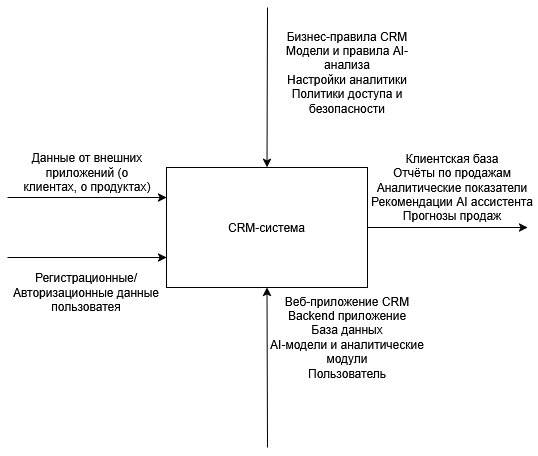

The diagram above was exported from draw.io. Its source (the exported page's mxGraphModel, read from the mxfile embedded in the PNG):
<mxGraphModel dx="1426" dy="787" grid="1" gridSize="10" guides="1" tooltips="1" connect="1" arrows="1" fold="1" page="1" pageScale="1" pageWidth="827" pageHeight="1169" math="0" shadow="0">
  <root>
    <mxCell id="0" />
    <mxCell id="1" parent="0" />
    <mxCell id="HJ5l_imLcQ1kyILEcFN1-1" parent="1" style="rounded=0;whiteSpace=wrap;html=1;" value="CRM-система" vertex="1">
      <mxGeometry height="120" width="201" x="319" y="360" as="geometry" />
    </mxCell>
    <mxCell id="HJ5l_imLcQ1kyILEcFN1-2" edge="1" parent="1" style="endArrow=classic;html=1;rounded=0;entryX=0;entryY=0.25;entryDx=0;entryDy=0;" target="HJ5l_imLcQ1kyILEcFN1-1" value="">
      <mxGeometry height="50" relative="1" width="50" as="geometry">
        <mxPoint x="160" y="390" as="sourcePoint" />
        <mxPoint x="440" y="380" as="targetPoint" />
      </mxGeometry>
    </mxCell>
    <mxCell id="HJ5l_imLcQ1kyILEcFN1-3" parent="1" style="text;html=1;whiteSpace=wrap;strokeColor=none;fillColor=none;align=center;verticalAlign=middle;rounded=0;" value="Данные от внешних приложений (о клиентах, о продуктах)" vertex="1">
      <mxGeometry height="50" width="140" x="170" y="340" as="geometry" />
    </mxCell>
    <mxCell id="HJ5l_imLcQ1kyILEcFN1-5" edge="1" parent="1" source="HJ5l_imLcQ1kyILEcFN1-1" style="edgeStyle=none;orthogonalLoop=1;jettySize=auto;html=1;rounded=0;exitX=1;exitY=0.5;exitDx=0;exitDy=0;" value="">
      <mxGeometry relative="1" width="100" as="geometry">
        <Array as="points" />
        <mxPoint x="580" y="410" as="sourcePoint" />
        <mxPoint x="680" y="420" as="targetPoint" />
      </mxGeometry>
    </mxCell>
    <mxCell id="HJ5l_imLcQ1kyILEcFN1-6" parent="1" style="text;html=1;whiteSpace=wrap;strokeColor=none;fillColor=none;align=center;verticalAlign=middle;rounded=0;" value="&lt;div&gt;Клиентская база&lt;/div&gt;&lt;div&gt;Отчёты по продажам&lt;/div&gt;&lt;div&gt;Аналитические показатели&lt;/div&gt;&lt;div&gt;Рекомендации AI ассистента&lt;/div&gt;&lt;div&gt;Прогнозы продаж&lt;/div&gt;" vertex="1">
      <mxGeometry height="80" width="170" x="520" y="340" as="geometry" />
    </mxCell>
    <mxCell id="HJ5l_imLcQ1kyILEcFN1-7" edge="1" parent="1" style="edgeStyle=none;orthogonalLoop=1;jettySize=auto;html=1;rounded=0;entryX=0.5;entryY=0;entryDx=0;entryDy=0;" target="HJ5l_imLcQ1kyILEcFN1-1" value="">
      <mxGeometry relative="1" width="100" as="geometry">
        <Array as="points" />
        <mxPoint x="420" y="200" as="sourcePoint" />
        <mxPoint x="390" y="110" as="targetPoint" />
      </mxGeometry>
    </mxCell>
    <mxCell id="HJ5l_imLcQ1kyILEcFN1-8" parent="1" style="text;html=1;whiteSpace=wrap;strokeColor=none;fillColor=none;align=center;verticalAlign=middle;rounded=0;" value="&lt;div&gt;Бизнес-правила CRM&lt;/div&gt;&lt;div&gt;Модели и правила AI-анализа&lt;/div&gt;&lt;div&gt;Настройки аналитики&lt;/div&gt;&lt;div&gt;Политики доступа и безопасности&lt;/div&gt;" vertex="1">
      <mxGeometry height="90" width="160" x="420" y="220" as="geometry" />
    </mxCell>
    <mxCell id="HJ5l_imLcQ1kyILEcFN1-9" edge="1" parent="1" style="edgeStyle=none;orthogonalLoop=1;jettySize=auto;html=1;rounded=0;entryX=0.5;entryY=1;entryDx=0;entryDy=0;" target="HJ5l_imLcQ1kyILEcFN1-1" value="">
      <mxGeometry relative="1" width="100" as="geometry">
        <Array as="points" />
        <mxPoint x="420" y="640" as="sourcePoint" />
        <mxPoint x="520" y="600" as="targetPoint" />
      </mxGeometry>
    </mxCell>
    <mxCell id="HJ5l_imLcQ1kyILEcFN1-10" parent="1" style="text;html=1;whiteSpace=wrap;strokeColor=none;fillColor=none;align=center;verticalAlign=middle;rounded=0;" value="&lt;div&gt;Веб-приложение CRM&lt;/div&gt;&lt;div&gt;Backend приложение&lt;/div&gt;&lt;div&gt;База данных&lt;/div&gt;&lt;div&gt;AI-модели и аналитические модули&lt;/div&gt;&lt;div&gt;Пользователь&lt;/div&gt;" vertex="1">
      <mxGeometry height="100" width="160" x="420" y="480" as="geometry" />
    </mxCell>
    <mxCell id="YktJIykYF507VfXLKxG4-1" edge="1" parent="1" style="edgeStyle=none;orthogonalLoop=1;jettySize=auto;html=1;rounded=0;entryX=0;entryY=0.75;entryDx=0;entryDy=0;" target="HJ5l_imLcQ1kyILEcFN1-1" value="">
      <mxGeometry relative="1" width="100" as="geometry">
        <Array as="points" />
        <mxPoint x="160" y="450" as="sourcePoint" />
        <mxPoint x="190" y="530" as="targetPoint" />
      </mxGeometry>
    </mxCell>
    <mxCell id="YktJIykYF507VfXLKxG4-2" parent="1" style="text;html=1;whiteSpace=wrap;strokeColor=none;fillColor=none;align=center;verticalAlign=middle;rounded=0;" value="Регистрационные/Авторизационные данные пользоватея" vertex="1">
      <mxGeometry height="70" width="160" x="159" y="450" as="geometry" />
    </mxCell>
  </root>
</mxGraphModel>